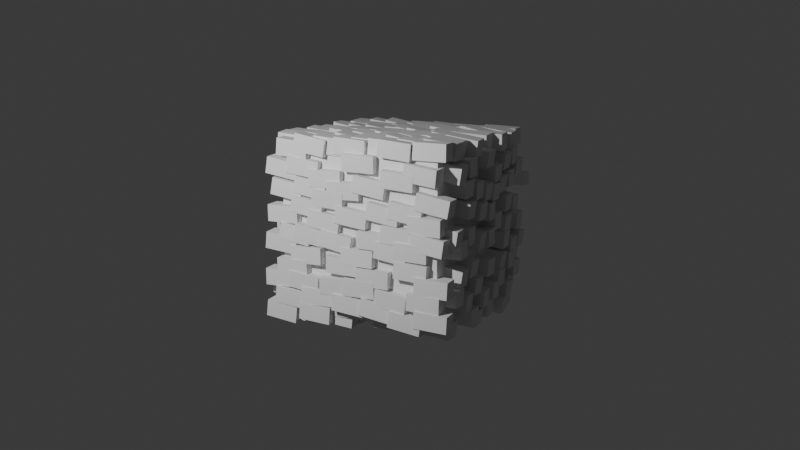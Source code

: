 # Source: wall.blend  (saved by Blender 4.2.66; exported with 4.5.12 LTS)
import bpy
from mathutils import Matrix  # noqa: F401  (used for matrix-valued properties, if any)

bpy.ops.wm.read_factory_settings(use_empty=True)
scene = bpy.context.scene
scene.name = 'Scene'

# ---- collections
col_collection = bpy.data.collections.new('Collection'); scene.collection.children.link(col_collection)

# ---- materials (node trees are filled in below, after node groups)
mat_material = bpy.data.materials.new('Material')
mat_material.alpha_threshold = 0.0
mat_material.use_transparent_shadow = False
mat_material.roughness = 0.5
mat_material.line_color = (0.0, 0.0, 0.0, 1.0)

# ---- node groups
ng_geometry_nodes = bpy.data.node_groups.new('Geometry Nodes', 'GeometryNodeTree')
_s = ng_geometry_nodes.interface.new_socket(name='Geometry', in_out='OUTPUT', socket_type='NodeSocketGeometry')
_s = ng_geometry_nodes.interface.new_socket(name='Points', in_out='OUTPUT', socket_type='NodeSocketGeometry')
_s = ng_geometry_nodes.interface.new_socket(name='Geometry', in_out='INPUT', socket_type='NodeSocketGeometry')
ng_geometry_nodes.is_modifier = True
# nodes of 'Geometry Nodes' reference scene objects; filled in after objects exist

# ---- material node trees
mat_material.use_nodes = True; mat_material.node_tree.nodes.clear()
_N = mat_material.node_tree.nodes; _L = mat_material.node_tree.links
n0 = _N.new('ShaderNodeOutputMaterial'); n0.name = 'Material Output'; n0.location = (300, 300)
n1 = _N.new('ShaderNodeBsdfPrincipled'); n1.name = 'Principled BSDF'; n1.location = (10, 300)
n1.inputs[3].default_value = 1.45
_L.new(n1.outputs[0], n0.inputs[0])
n0.is_active_output = True

# ---- world
world_world = bpy.data.worlds.new('World'); scene.world = world_world
world_world.use_nodes = True; world_world.node_tree.nodes.clear()
_N = world_world.node_tree.nodes; _L = world_world.node_tree.links
n0 = _N.new('ShaderNodeOutputWorld'); n0.name = 'World Output'; n0.location = (300, 300)
n1 = _N.new('ShaderNodeBackground'); n1.name = 'Background'; n1.location = (10, 300)
n1.inputs[0].default_value = (0.05088, 0.05088, 0.05088, 1.0)
_L.new(n1.outputs[0], n0.inputs[0])
n0.is_active_output = True
world_world.color = (0.05088, 0.05088, 0.05088)
world_world.sun_shadow_jitter_overblur = 0.0

# ---- cameras
cam_camera = bpy.data.cameras.new('Camera')
cam_camera.clip_end = 100.0
cam_camera.ortho_scale = 7.314

# ---- lights
light_light = bpy.data.lights.new('Light', 'POINT')
light_light.energy = 1000.0
light_light.shadow_soft_size = 0.1

# ---- meshes
me_wall = bpy.data.meshes.new('Wall')
me_wall.from_pydata([(1.0, 1.0, 1.0), (1.0, 1.0, -1.0), (1.0, -1.0, 1.0), (1.0, -1.0, -1.0), (-1.0, 1.0, 1.0), (-1.0, 1.0, -1.0), (-1.0, -1.0, 1.0), (-1.0, -1.0, -1.0)], [], [(0, 4, 6, 2), (3, 2, 6, 7), (7, 6, 4, 5), (5, 1, 3, 7), (1, 0, 2, 3), (5, 4, 0, 1)])
_uv = me_wall.uv_layers.new(name='UVMap')
_uv.uv.foreach_set('vector', [0.625, 0.5, 0.875, 0.5, 0.875, 0.75, 0.625, 0.75, 0.375, 0.75, 0.625, 0.75, 0.625, 1.0, 0.375, 1.0, 0.375, 0.0, 0.625, 0.0, 0.625, 0.25, 0.375, 0.25, 0.125, 0.5, 0.375, 0.5, 0.375, 0.75, 0.125, 0.75, 0.375, 0.5, 0.625, 0.5, 0.625, 0.75, 0.375, 0.75, 0.375, 0.25, 0.625, 0.25, 0.625, 0.5, 0.375, 0.5])
me_wall.materials.append(mat_material)
me_wall.use_mirror_vertex_groups = False
me_wall.update()
me_brick = bpy.data.meshes.new('Brick')
me_brick.from_pydata([(-0.1, -0.1, -0.1), (-0.1, -0.1, 0.1), (-0.1, 0.1, -0.1), (-0.1, 0.1, 0.1), (0.1, -0.1, -0.1), (0.1, -0.1, 0.1), (0.1, 0.1, -0.1), (0.1, 0.1, 0.1)], [], [(0, 1, 3, 2), (2, 3, 7, 6), (6, 7, 5, 4), (4, 5, 1, 0), (2, 6, 4, 0), (7, 3, 1, 5)])
_uv = me_brick.uv_layers.new(name='UVMap')
_uv.uv.foreach_set('vector', [0.375, 0.0, 0.625, 0.0, 0.625, 0.25, 0.375, 0.25, 0.375, 0.25, 0.625, 0.25, 0.625, 0.5, 0.375, 0.5, 0.375, 0.5, 0.625, 0.5, 0.625, 0.75, 0.375, 0.75, 0.375, 0.75, 0.625, 0.75, 0.625, 1.0, 0.375, 1.0, 0.125, 0.5, 0.375, 0.5, 0.375, 0.75, 0.125, 0.75, 0.625, 0.5, 0.875, 0.5, 0.875, 0.75, 0.625, 0.75])
me_brick.update()

# ---- objects
ob_wall = bpy.data.objects.new('Wall', me_wall)
ob_light = bpy.data.objects.new('Light', light_light)
ob_camera = bpy.data.objects.new('Camera', cam_camera)
ob_brick = bpy.data.objects.new('Brick', me_brick)
_N = ng_geometry_nodes.nodes; _L = ng_geometry_nodes.links
n0 = _N.new('NodeGroupInput'); n0.name = 'Group Input'; n0.location = (-854, -3)
n1 = _N.new('GeometryNodeDistributePointsOnFaces'); n1.name = 'Distribute Points on Faces'; n1.location = (-648, -167)
n1.distribute_method = 'POISSON'
n1.inputs[2].default_value = 0.2
n1.inputs[3].default_value = 60.0
n2 = _N.new('GeometryNodeInstanceOnPoints'); n2.name = 'Instance on Points'; n2.location = (-173, -131)
n2.inputs[6].default_value = (2.0, 1.0, 1.0)
n3 = _N.new('GeometryNodeJoinGeometry'); n3.name = 'Join Geometry'; n3.location = (19, -16)
n4 = _N.new('NodeGroupOutput'); n4.name = 'Group Output'; n4.location = (283, -24)
n5 = _N.new('GeometryNodeObjectInfo'); n5.name = 'Object Info'; n5.location = (-683, -466)
n5.inputs[0].default_value = ob_brick
n6 = _N.new('FunctionNodeRandomValue'); n6.name = 'Random Value'; n6.location = (-369, -343)
n6.data_type = 'FLOAT_VECTOR'
n6.inputs[1].default_value = (0.09817, 0.1963, 0.09817)
_L.new(n0.outputs[0], n1.inputs[0])
_L.new(n1.outputs[0], n2.inputs[0])
_L.new(n0.outputs[0], n3.inputs[0])
_L.new(n2.outputs[0], n3.inputs[0])
_L.new(n3.outputs[0], n4.inputs[0])
_L.new(n5.outputs[4], n2.inputs[2])
_L.new(n6.outputs[0], n2.inputs[5])
n4.is_active_output = True

# ---- transforms, parenting, visibility, modifiers, constraints
ob_wall.location = (0.0, 0.0, 0.0)
ob_wall.lock_rotations_4d = False
ob_wall.empty_display_type = 'ARROWS'
ob_wall.lineart.crease_threshold = 0.0
_m = ob_wall.modifiers.new('GeometryNodes', 'NODES')
_m.node_group = ng_geometry_nodes
ob_light.location = (-1.044, -5.583, 2.776)
ob_light.rotation_euler = (0.6503, 0.05522, 1.866)
ob_light.lock_rotations_4d = False
ob_light.empty_display_type = 'ARROWS'
ob_light.color = (0.0, 0.0, 0.0, 0.0)
ob_light.lineart.crease_threshold = 0.0
ob_camera.location = (6.151, -11.78, 2.468)
ob_camera.rotation_euler = (1.383, 2.561e-08, 0.4798)
ob_camera.lock_rotations_4d = False
ob_camera.empty_display_type = 'ARROWS'
ob_camera.color = (0.0, 0.0, 0.0, 0.0)
ob_camera.display_type = 'WIRE'
ob_camera.lineart.crease_threshold = 0.0
ob_brick.location = (0.0, 4.029, 0.0)

# ---- collection membership
col_collection.objects.link(ob_wall)
col_collection.objects.link(ob_light)
col_collection.objects.link(ob_camera)
col_collection.objects.link(ob_brick)

# ---- scene / render settings (as saved in the file)
scene.camera = ob_camera
scene.frame_start = 1; scene.frame_end = 250; scene.frame_set(1)
scene.render.engine = 'BLENDER_EEVEE_NEXT'
bpy.context.view_layer.update()
